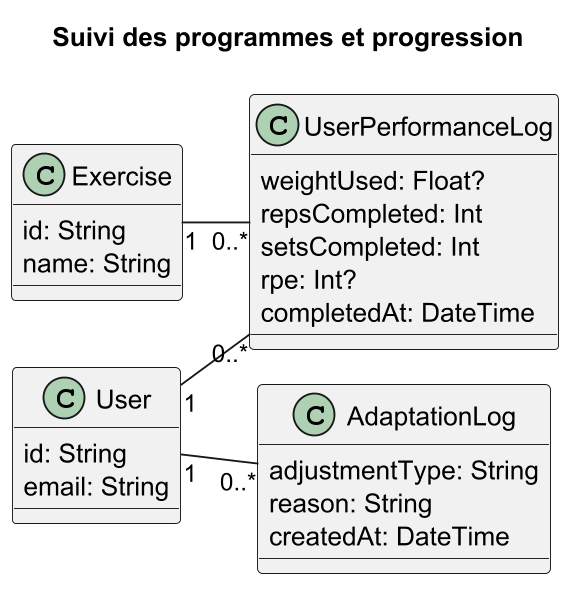

The diagram above was rendered by PlantUML. Its source (embedded in the PNG):
@startuml
!pragma layout smetana
title Suivi des programmes et progression
left to right direction
skinparam shadowing false
skinparam dpi 180
skinparam classAttributeIconSize 0

class User {
  id: String
  email: String
}
class UserPerformanceLog {
  weightUsed: Float?
  repsCompleted: Int
  setsCompleted: Int
  rpe: Int?
  completedAt: DateTime
}
class Exercise {
  id: String
  name: String
}
class AdaptationLog {
  adjustmentType: String
  reason: String
  createdAt: DateTime
}

User "1" -- "0..*" UserPerformanceLog
Exercise "1" -- "0..*" UserPerformanceLog
User "1" -- "0..*" AdaptationLog
@enduml